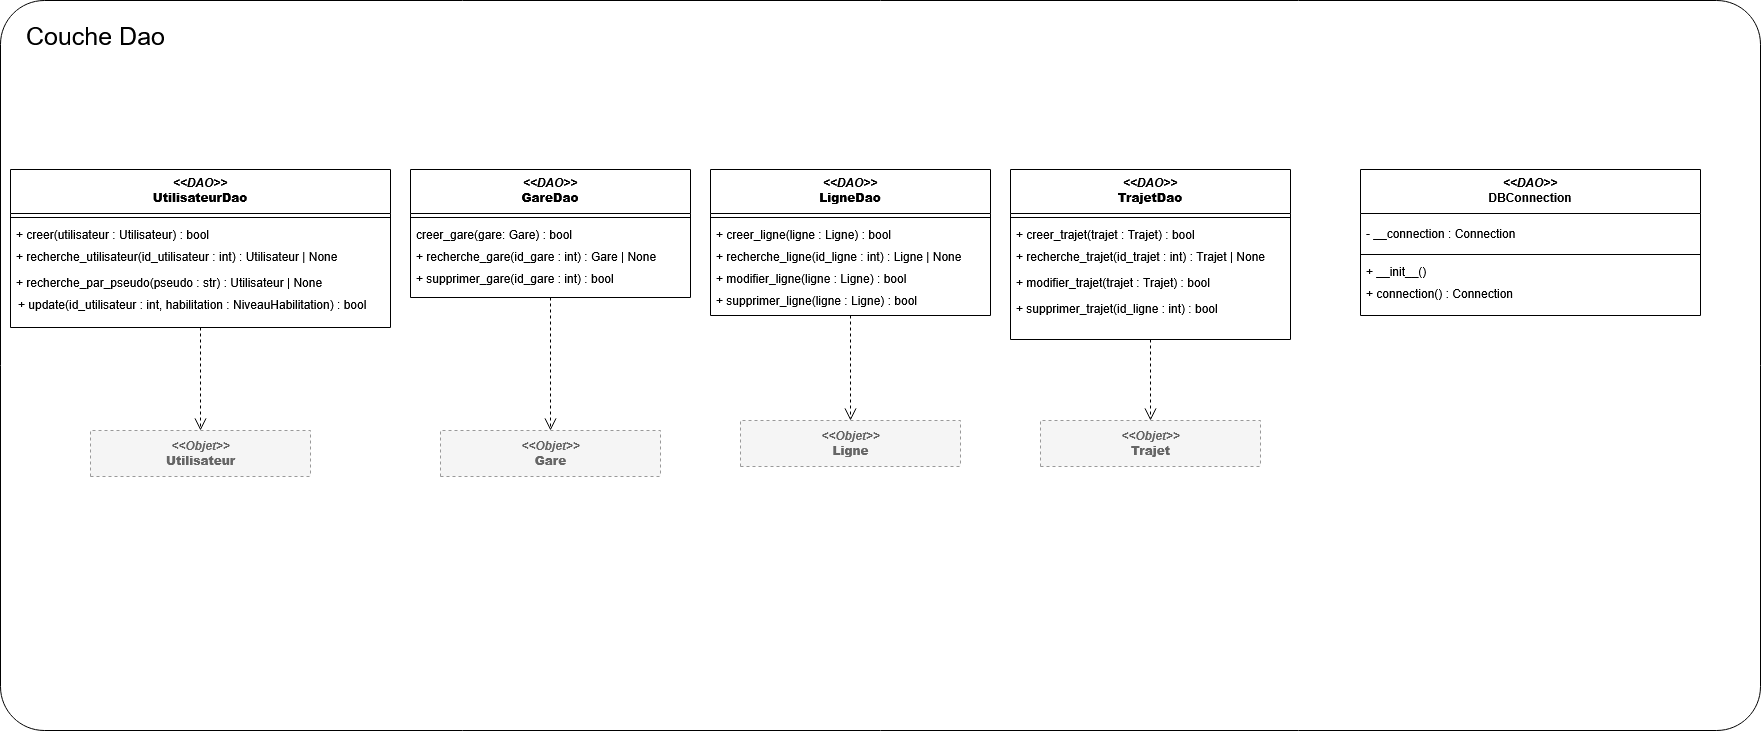

The diagram above was exported from draw.io. Its source (the exported page's mxGraphModel, read from the mxfile embedded in the PNG):
<mxGraphModel dx="2438" dy="1743" grid="1" gridSize="10" guides="1" tooltips="1" connect="1" arrows="1" fold="1" page="0" pageScale="1" pageWidth="1169" pageHeight="827" math="0" shadow="0">
  <root>
    <mxCell id="0" />
    <mxCell id="1" parent="0" />
    <mxCell id="k3" parent="1" style="swimlane;fontStyle=1;align=center;verticalAlign=top;startSize=44;horizontal=1;html=1;collapsible=0;marginBottom=0;whiteSpace=wrap;" value="&lt;i&gt;&amp;lt;&amp;lt;DAO&amp;gt;&amp;gt;&lt;/i&gt;&lt;br&gt;&lt;b&gt;UtilisateurDao&lt;/b&gt;" vertex="1">
      <mxGeometry height="158" width="380" x="10" y="69" as="geometry" />
    </mxCell>
    <mxCell id="t4" parent="k3" style="text;strokeColor=none;fillColor=none;align=left;verticalAlign=top;spacingLeft=4;spacingRight=4;overflow=hidden;rotatable=0;points=[[0,0.5],[1,0.5]];portConstraint=eastwest;whiteSpace=wrap;html=1;" value="+ creer(utilisateur : Utilisateur) : bool" vertex="1">
      <mxGeometry height="22" width="340" y="52" as="geometry" />
    </mxCell>
    <mxCell id="t5" parent="k3" style="text;strokeColor=none;fillColor=none;align=left;verticalAlign=top;spacingLeft=4;spacingRight=4;overflow=hidden;rotatable=0;points=[[0,0.5],[1,0.5]];portConstraint=eastwest;whiteSpace=wrap;html=1;" value="+ recherche_utilisateur(id_utilisateur : int) : Utilisateur | None" vertex="1">
      <mxGeometry height="37" width="340" y="74" as="geometry" />
    </mxCell>
    <mxCell id="t6" parent="k3" style="text;strokeColor=none;fillColor=none;align=left;verticalAlign=top;spacingLeft=4;spacingRight=4;overflow=hidden;rotatable=0;points=[[0,0.5],[1,0.5]];portConstraint=eastwest;whiteSpace=wrap;html=1;" value="+ recherche_par_pseudo(pseudo : str) : Utilisateur | None" vertex="1">
      <mxGeometry height="22" width="340" y="100" as="geometry" />
    </mxCell>
    <mxCell id="t7" parent="k3" style="text;strokeColor=none;fillColor=none;align=left;verticalAlign=top;spacingLeft=4;spacingRight=4;overflow=hidden;rotatable=0;points=[[0,0.5],[1,0.5]];portConstraint=eastwest;whiteSpace=wrap;html=1;" value="+ update(id_utilisateur : int, habilitation : NiveauHabilitation) : bool" vertex="1">
      <mxGeometry height="46" width="378" x="2" y="122" as="geometry" />
    </mxCell>
    <mxCell id="s8" parent="k3" style="line;strokeWidth=1;fillColor=none;align=left;verticalAlign=middle;spacingTop=-1;spacingLeft=3;spacingRight=3;rotatable=0;labelPosition=right;points=[];portConstraint=eastwest;strokeColor=inherit;" value="" vertex="1">
      <mxGeometry height="8" width="380" y="44" as="geometry" />
    </mxCell>
    <mxCell id="k9" parent="1" style="swimlane;fontStyle=1;align=center;verticalAlign=top;startSize=44;horizontal=1;html=1;collapsible=0;marginBottom=0;whiteSpace=wrap;" value="&lt;i&gt;&amp;lt;&amp;lt;DAO&amp;gt;&amp;gt;&lt;/i&gt;&lt;br&gt;&lt;b&gt;GareDao&lt;/b&gt;" vertex="1">
      <mxGeometry height="128" width="280" x="410" y="69" as="geometry" />
    </mxCell>
    <mxCell id="t10" parent="k9" style="text;strokeColor=none;fillColor=none;align=left;verticalAlign=top;spacingLeft=4;spacingRight=4;overflow=hidden;rotatable=0;points=[[0,0.5],[1,0.5]];portConstraint=eastwest;whiteSpace=wrap;html=1;" value="creer_gare(gare: Gare) : bool&amp;nbsp;" vertex="1">
      <mxGeometry height="22" width="340" y="52" as="geometry" />
    </mxCell>
    <mxCell id="t11" parent="k9" style="text;strokeColor=none;fillColor=none;align=left;verticalAlign=top;spacingLeft=4;spacingRight=4;overflow=hidden;rotatable=0;points=[[0,0.5],[1,0.5]];portConstraint=eastwest;whiteSpace=wrap;html=1;" value="+ recherche_gare(id_gare : int) : Gare | None" vertex="1">
      <mxGeometry height="22" width="340" y="74" as="geometry" />
    </mxCell>
    <mxCell id="s12" parent="k9" style="line;strokeWidth=1;fillColor=none;align=left;verticalAlign=middle;spacingTop=-1;spacingLeft=3;spacingRight=3;rotatable=0;labelPosition=right;points=[];portConstraint=eastwest;strokeColor=inherit;" value="" vertex="1">
      <mxGeometry height="8" width="280" y="44" as="geometry" />
    </mxCell>
    <mxCell id="rLclz3-r7et9KM9KD880-1" parent="k9" style="text;strokeColor=none;fillColor=none;align=left;verticalAlign=top;spacingLeft=4;spacingRight=4;overflow=hidden;rotatable=0;points=[[0,0.5],[1,0.5]];portConstraint=eastwest;whiteSpace=wrap;html=1;" value="+ supprimer_gare(id_gare : int) : bool" vertex="1">
      <mxGeometry height="22" width="340" y="96" as="geometry" />
    </mxCell>
    <mxCell id="k13" parent="1" style="swimlane;fontStyle=1;align=center;verticalAlign=top;startSize=44;horizontal=1;html=1;collapsible=0;marginBottom=0;whiteSpace=wrap;" value="&lt;i&gt;&amp;lt;&amp;lt;DAO&amp;gt;&amp;gt;&lt;/i&gt;&lt;br&gt;&lt;b&gt;LigneDao&lt;/b&gt;" vertex="1">
      <mxGeometry height="146" width="280" x="710" y="69" as="geometry" />
    </mxCell>
    <mxCell id="t14" parent="k13" style="text;strokeColor=none;fillColor=none;align=left;verticalAlign=top;spacingLeft=4;spacingRight=4;overflow=hidden;rotatable=0;points=[[0,0.5],[1,0.5]];portConstraint=eastwest;whiteSpace=wrap;html=1;" value="+ creer_ligne(ligne : Ligne) : bool" vertex="1">
      <mxGeometry height="22" width="340" y="52" as="geometry" />
    </mxCell>
    <mxCell id="t15" parent="k13" style="text;strokeColor=none;fillColor=none;align=left;verticalAlign=top;spacingLeft=4;spacingRight=4;overflow=hidden;rotatable=0;points=[[0,0.5],[1,0.5]];portConstraint=eastwest;whiteSpace=wrap;html=1;" value="+ recherche_ligne(id_ligne : int) : Ligne | None" vertex="1">
      <mxGeometry height="22" width="340" y="74" as="geometry" />
    </mxCell>
    <mxCell id="t16" parent="k13" style="text;strokeColor=none;fillColor=none;align=left;verticalAlign=top;spacingLeft=4;spacingRight=4;overflow=hidden;rotatable=0;points=[[0,0.5],[1,0.5]];portConstraint=eastwest;whiteSpace=wrap;html=1;" value="+ modifier_ligne(ligne : Ligne) : bool" vertex="1">
      <mxGeometry height="22" width="340" y="96" as="geometry" />
    </mxCell>
    <mxCell id="t17" parent="k13" style="text;strokeColor=none;fillColor=none;align=left;verticalAlign=top;spacingLeft=4;spacingRight=4;overflow=hidden;rotatable=0;points=[[0,0.5],[1,0.5]];portConstraint=eastwest;whiteSpace=wrap;html=1;" value="+ supprimer_ligne(ligne : Ligne) : bool" vertex="1">
      <mxGeometry height="22" width="340" y="118" as="geometry" />
    </mxCell>
    <mxCell id="s18" parent="k13" style="line;strokeWidth=1;fillColor=none;align=left;verticalAlign=middle;spacingTop=-1;spacingLeft=3;spacingRight=3;rotatable=0;labelPosition=right;points=[];portConstraint=eastwest;strokeColor=inherit;" value="" vertex="1">
      <mxGeometry height="8" width="280" y="44" as="geometry" />
    </mxCell>
    <mxCell id="k19" parent="1" style="swimlane;fontStyle=1;align=center;verticalAlign=top;startSize=44;horizontal=1;html=1;collapsible=0;marginBottom=0;whiteSpace=wrap;" value="&lt;i&gt;&amp;lt;&amp;lt;DAO&amp;gt;&amp;gt;&lt;/i&gt;&lt;br&gt;&lt;b&gt;TrajetDao&lt;/b&gt;" vertex="1">
      <mxGeometry height="170" width="280" x="1010" y="69" as="geometry" />
    </mxCell>
    <mxCell id="t20" parent="k19" style="text;strokeColor=none;fillColor=none;align=left;verticalAlign=top;spacingLeft=4;spacingRight=4;overflow=hidden;rotatable=0;points=[[0,0.5],[1,0.5]];portConstraint=eastwest;whiteSpace=wrap;html=1;" value="+ creer_trajet(trajet : Trajet) : bool" vertex="1">
      <mxGeometry height="22" width="340" y="52" as="geometry" />
    </mxCell>
    <mxCell id="t21" parent="k19" style="text;strokeColor=none;fillColor=none;align=left;verticalAlign=top;spacingLeft=4;spacingRight=4;overflow=hidden;rotatable=0;points=[[0,0.5],[1,0.5]];portConstraint=eastwest;whiteSpace=wrap;html=1;" value="+ recherche_trajet(id_trajet : int) : Trajet | None" vertex="1">
      <mxGeometry height="22" width="340" y="74" as="geometry" />
    </mxCell>
    <mxCell id="t23" parent="k19" style="text;strokeColor=none;fillColor=none;align=left;verticalAlign=top;spacingLeft=4;spacingRight=4;overflow=hidden;rotatable=0;points=[[0,0.5],[1,0.5]];portConstraint=eastwest;whiteSpace=wrap;html=1;" value="+ modifier_trajet(trajet : Trajet) : bool" vertex="1">
      <mxGeometry height="22" width="340" y="100" as="geometry" />
    </mxCell>
    <mxCell id="t24" parent="k19" style="text;strokeColor=none;fillColor=none;align=left;verticalAlign=top;spacingLeft=4;spacingRight=4;overflow=hidden;rotatable=0;points=[[0,0.5],[1,0.5]];portConstraint=eastwest;whiteSpace=wrap;html=1;" value="+ supprimer_trajet(id_ligne : int) : bool" vertex="1">
      <mxGeometry height="22" width="340" y="126" as="geometry" />
    </mxCell>
    <mxCell id="s25" parent="k19" style="line;strokeWidth=1;fillColor=none;align=left;verticalAlign=middle;spacingTop=-1;spacingLeft=3;spacingRight=3;rotatable=0;labelPosition=right;points=[];portConstraint=eastwest;strokeColor=inherit;" value="" vertex="1">
      <mxGeometry height="8" width="280" y="44" as="geometry" />
    </mxCell>
    <mxCell id="k26" parent="1" style="swimlane;fontStyle=1;align=center;verticalAlign=middle;startSize=46;horizontal=1;html=1;collapsible=0;fillColor=#f5f5f5;fontColor=#666666;strokeColor=#999999;dashed=1;" value="&lt;i&gt;&amp;lt;&amp;lt;Objet&amp;gt;&amp;gt;&lt;/i&gt;&lt;br&gt;&lt;b&gt;Utilisateur&lt;/b&gt;" vertex="1">
      <mxGeometry height="46" width="220" x="90" y="330" as="geometry" />
    </mxCell>
    <mxCell id="e27" edge="1" parent="1" source="k3" style="html=1;rounded=0;endSize=10;startSize=10;fontSize=12;edgeStyle=orthogonalEdgeStyle;dashed=1;endArrow=open;endFill=0;exitX=0.5;exitY=1;exitDx=0;exitDy=0;entryX=0.5;entryY=0;entryDx=0;entryDy=0;" target="k26" value="">
      <mxGeometry relative="1" as="geometry" />
    </mxCell>
    <mxCell id="k28" parent="1" style="swimlane;fontStyle=1;align=center;verticalAlign=middle;startSize=46;horizontal=1;html=1;collapsible=0;fillColor=#f5f5f5;fontColor=#666666;strokeColor=#999999;dashed=1;" value="&lt;i&gt;&amp;lt;&amp;lt;Objet&amp;gt;&amp;gt;&lt;/i&gt;&lt;br&gt;&lt;b&gt;Gare&lt;/b&gt;" vertex="1">
      <mxGeometry height="46" width="220" x="440" y="330" as="geometry" />
    </mxCell>
    <mxCell id="e29" edge="1" parent="1" source="k9" style="html=1;rounded=0;endSize=10;startSize=10;fontSize=12;edgeStyle=orthogonalEdgeStyle;dashed=1;endArrow=open;endFill=0;exitX=0.5;exitY=1;exitDx=0;exitDy=0;entryX=0.5;entryY=0;entryDx=0;entryDy=0;" target="k28" value="">
      <mxGeometry relative="1" as="geometry" />
    </mxCell>
    <mxCell id="k30" parent="1" style="swimlane;fontStyle=1;align=center;verticalAlign=middle;startSize=46;horizontal=1;html=1;collapsible=0;fillColor=#f5f5f5;fontColor=#666666;strokeColor=#999999;dashed=1;" value="&lt;i&gt;&amp;lt;&amp;lt;Objet&amp;gt;&amp;gt;&lt;/i&gt;&lt;br&gt;&lt;b&gt;Ligne&lt;/b&gt;" vertex="1">
      <mxGeometry height="46" width="220" x="740" y="320" as="geometry" />
    </mxCell>
    <mxCell id="e31" edge="1" parent="1" source="k13" style="html=1;rounded=0;endSize=10;startSize=10;fontSize=12;edgeStyle=orthogonalEdgeStyle;dashed=1;endArrow=open;endFill=0;exitX=0.5;exitY=1;exitDx=0;exitDy=0;entryX=0.5;entryY=0;entryDx=0;entryDy=0;" target="k30" value="">
      <mxGeometry relative="1" as="geometry" />
    </mxCell>
    <mxCell id="k32" parent="1" style="swimlane;fontStyle=1;align=center;verticalAlign=middle;startSize=46;horizontal=1;html=1;collapsible=0;fillColor=#f5f5f5;fontColor=#666666;strokeColor=#999999;dashed=1;" value="&lt;i&gt;&amp;lt;&amp;lt;Objet&amp;gt;&amp;gt;&lt;/i&gt;&lt;br&gt;&lt;b&gt;Trajet&lt;/b&gt;" vertex="1">
      <mxGeometry height="46" width="220" x="1040" y="320" as="geometry" />
    </mxCell>
    <mxCell id="e33" edge="1" parent="1" source="k19" style="html=1;rounded=0;endSize=10;startSize=10;fontSize=12;edgeStyle=orthogonalEdgeStyle;dashed=1;endArrow=open;endFill=0;exitX=0.5;exitY=1;exitDx=0;exitDy=0;entryX=0.5;entryY=0;entryDx=0;entryDy=0;" target="k32" value="">
      <mxGeometry relative="1" as="geometry" />
    </mxCell>
    <mxCell id="rLclz3-r7et9KM9KD880-2" parent="1" style="swimlane;fontStyle=1;align=center;verticalAlign=top;startSize=44;horizontal=1;html=1;collapsible=0;marginBottom=0;whiteSpace=wrap;" value="&lt;i&gt;&amp;lt;&amp;lt;DAO&amp;gt;&amp;gt;&lt;/i&gt;&lt;br&gt;DBConnection" vertex="1">
      <mxGeometry height="146" width="340" x="1360" y="69" as="geometry" />
    </mxCell>
    <mxCell id="rLclz3-r7et9KM9KD880-7" parent="rLclz3-r7et9KM9KD880-2" style="line;strokeWidth=1;fillColor=none;align=left;verticalAlign=middle;spacingTop=-1;spacingLeft=3;spacingRight=3;rotatable=0;labelPosition=right;points=[];portConstraint=eastwest;strokeColor=inherit;" value="" vertex="1">
      <mxGeometry height="8" width="340" y="81" as="geometry" />
    </mxCell>
    <mxCell id="ykeb1GbmaX76-Ow9vPJ1-1" parent="rLclz3-r7et9KM9KD880-2" style="text;strokeColor=none;fillColor=none;align=left;verticalAlign=top;spacingLeft=4;spacingRight=4;overflow=hidden;rotatable=0;points=[[0,0.5],[1,0.5]];portConstraint=eastwest;whiteSpace=wrap;html=1;" value="- __connection : Connection" vertex="1">
      <mxGeometry height="22" width="340" y="51" as="geometry" />
    </mxCell>
    <mxCell id="ykeb1GbmaX76-Ow9vPJ1-2" parent="rLclz3-r7et9KM9KD880-2" style="text;strokeColor=none;fillColor=none;align=left;verticalAlign=top;spacingLeft=4;spacingRight=4;overflow=hidden;rotatable=0;points=[[0,0.5],[1,0.5]];portConstraint=eastwest;whiteSpace=wrap;html=1;" value="+ __init__()&amp;nbsp;" vertex="1">
      <mxGeometry height="22" width="340" y="89" as="geometry" />
    </mxCell>
    <mxCell id="ykeb1GbmaX76-Ow9vPJ1-3" parent="rLclz3-r7et9KM9KD880-2" style="text;strokeColor=none;fillColor=none;align=left;verticalAlign=top;spacingLeft=4;spacingRight=4;overflow=hidden;rotatable=0;points=[[0,0.5],[1,0.5]];portConstraint=eastwest;whiteSpace=wrap;html=1;" value="+ connection() : Connection" vertex="1">
      <mxGeometry height="22" width="340" y="111" as="geometry" />
    </mxCell>
    <mxCell id="t9AMLXdelbGnR6nBgdia-1" parent="1" style="rounded=1;whiteSpace=wrap;html=1;verticalAlign=top;align=left;spacingLeft=24;spacingTop=14;fontSize=25;fillColor=none;arcSize=6;" value="Couche Dao" vertex="1">
      <mxGeometry height="730" width="1760" y="-100" as="geometry" />
    </mxCell>
  </root>
</mxGraphModel>